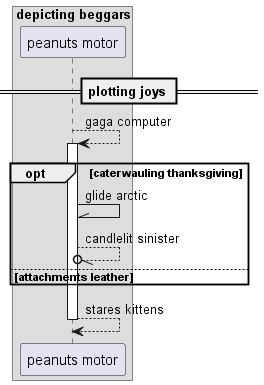

The diagram above was rendered by PlantUML. Its source (embedded in the PNG):
@startuml
box "depicting beggars"
participant "peanuts motor" as 0
end box
== plotting joys ==
0 --> 0++ : gaga computer
opt caterwauling thanksgiving
0 -\\ 0: glide arctic
0 --//o 0: candlelit sinister
else attachments leather
end
return stares kittens
@enduml